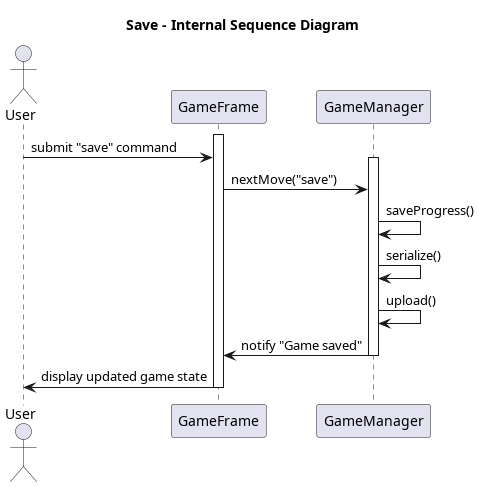

The diagram above was rendered by PlantUML. Its source (embedded in the PNG):
@startuml SaveInternalSequenceDiagram

title Save - Internal Sequence Diagram

actor User
participant GameFrame
participant GameManager

activate GameFrame
User -> GameFrame : submit "save" command

activate GameManager
GameFrame -> GameManager : nextMove("save")

GameManager -> GameManager : saveProgress()

GameManager -> GameManager : serialize()

GameManager -> GameManager : upload()

GameManager -> GameFrame : notify "Game saved"
deactivate GameManager

GameFrame -> User : display updated game state

deactivate GameFrame

@enduml